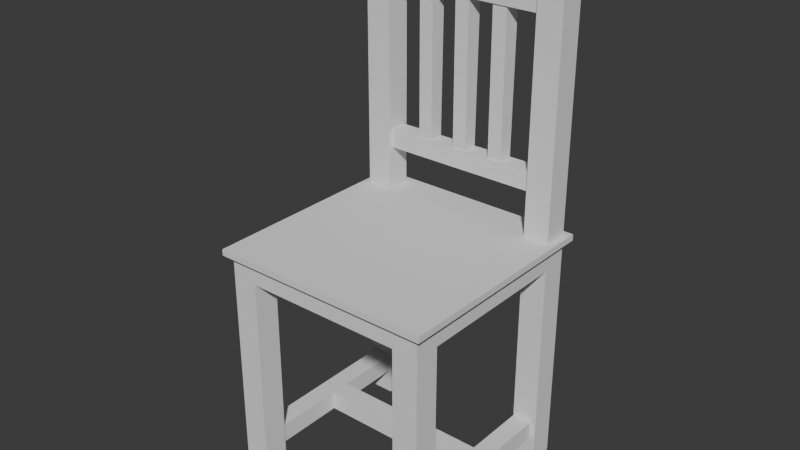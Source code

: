 # Source: 09_low_poly_chair.blend  (saved by Blender 4.4.32; exported with 4.5.12 LTS)
import bpy
from mathutils import Matrix  # noqa: F401  (used for matrix-valued properties, if any)

bpy.ops.wm.read_factory_settings(use_empty=True)
scene = bpy.context.scene
scene.name = 'Scene'

# ---- collections
col_collection = bpy.data.collections.new('Collection'); scene.collection.children.link(col_collection)

# ---- world
world_world = bpy.data.worlds.new('World'); scene.world = world_world
world_world.use_nodes = True; world_world.node_tree.nodes.clear()
_N = world_world.node_tree.nodes; _L = world_world.node_tree.links
n0 = _N.new('ShaderNodeOutputWorld'); n0.name = 'World Output'; n0.location = (300, 300)
n1 = _N.new('ShaderNodeBackground'); n1.name = 'Background'; n1.location = (10, 300)
n1.inputs[0].default_value = (0.05088, 0.05088, 0.05088, 1.0)
_L.new(n1.outputs[0], n0.inputs[0])
n0.is_active_output = True
world_world.color = (0.05088, 0.05088, 0.05088)
world_world.sun_shadow_jitter_overblur = 0.0

# ---- meshes
me_cube_001 = bpy.data.meshes.new('Cube.001')
me_cube_001.from_pydata([(-0.3879, -0.3879, -0.05072), (-0.3879, -0.3879, 0.05072), (-0.3879, 0.3879, -0.05072), (-0.3879, 0.3879, 0.05072), (0.3879, -0.3879, -0.05072), (0.3879, -0.3879, 0.05072), (0.3879, 0.3879, -0.05072), (0.3879, 0.3879, 0.05072), (-0.293, 0.3879, -0.05072), (0.293, 0.3879, -0.05072), (0.293, 0.3879, 0.05072), (-0.293, 0.3879, 0.05072), (0.293, -0.3879, -0.05072), (-0.293, -0.3879, -0.05072), (-0.293, -0.3879, 0.05072), (0.293, -0.3879, 0.05072), (0.3879, 0.2935, 0.05072), (0.3879, -0.2935, 0.05072), (0.3879, 0.2935, -0.05072), (0.3879, -0.2935, -0.05072), (-0.3879, 0.2935, 0.05072), (-0.3879, -0.2935, 0.05072), (-0.3879, -0.2935, -0.05072), (-0.3879, 0.2935, -0.05072), (-0.293, -0.2935, 0.05072), (-0.293, 0.2935, 0.05072), (0.293, -0.2935, 0.05072), (0.293, 0.2935, 0.05072), (0.293, -0.2935, -0.05072), (0.293, 0.2935, -0.05072), (-0.293, -0.2935, -0.05072), (-0.293, 0.2935, -0.05072), (-0.293, 0.3879, -0.8477), (-0.3879, 0.3879, -0.8477), (0.293, 0.3879, -0.8477), (0.3879, 0.3879, -0.8477), (0.3879, -0.3879, -0.8477), (0.293, -0.3879, -0.8477), (-0.293, -0.3879, -0.8477), (-0.3879, -0.3879, -0.8477), (0.3879, -0.2935, -0.8477), (0.293, -0.2935, -0.8477), (0.293, 0.2935, -0.8477), (0.3879, 0.2935, -0.8477), (-0.293, -0.2935, -0.8477), (-0.3879, -0.2935, -0.8477), (-0.3879, 0.2935, -0.8477), (-0.293, 0.2935, -0.8477), (-0.3879, -0.3879, 0.02769), (-0.3879, 0.3879, 0.02769), (0.3879, 0.3879, 0.02769), (0.3879, -0.3879, 0.02769), (-0.293, -0.3879, 0.02769), (0.293, -0.3879, 0.02769), (0.293, 0.3879, 0.02769), (-0.293, 0.3879, 0.02769), (0.3879, -0.2935, 0.02769), (0.3879, 0.2935, 0.02769), (-0.3879, 0.2935, 0.02769), (-0.3879, -0.2935, 0.02769), (-0.4121, -0.4121, 0.02769), (-0.4121, -0.4121, 0.05072), (0.293, 0.4121, 0.05072), (-0.293, 0.4121, 0.05072), (-0.293, -0.4121, 0.05072), (0.293, -0.4121, 0.05072), (0.293, -0.4121, 0.02769), (-0.293, 0.4121, 0.02769), (-0.4121, 0.4121, 0.05072), (0.4121, 0.4121, 0.05072), (0.4121, -0.4121, 0.05072), (-0.4121, 0.2935, 0.05072), (-0.4121, -0.2935, 0.05072), (0.4121, 0.2935, 0.05072), (0.4121, -0.2935, 0.05072), (0.4121, 0.2935, 0.02769), (-0.4121, -0.2935, 0.02769), (-0.4121, 0.4121, 0.02769), (0.4121, 0.4121, 0.02769), (0.4121, -0.4121, 0.02769), (-0.293, -0.4121, 0.02769), (0.293, 0.4121, 0.02769), (0.4121, -0.2935, 0.02769), (-0.4121, 0.2935, 0.02769), (-0.3879, 0.3879, 1.05), (-0.293, 0.3879, 1.05), (0.293, 0.3879, 1.05), (0.3879, 0.3879, 1.05), (-0.293, 0.2935, 1.05), (-0.3879, 0.2935, 1.05), (0.3879, 0.2935, 1.05), (0.293, 0.2935, 1.05), (-0.3879, 0.3879, 0.2948), (-0.3879, 0.3879, 0.1949), (-0.293, 0.3729, 0.2099), (-0.293, 0.3729, 0.2798), (-0.3879, 0.2935, 0.2948), (-0.3879, 0.2935, 0.1949), (-0.293, 0.3084, 0.2798), (-0.293, 0.3084, 0.2099), (0.3879, 0.3879, 0.2948), (0.3879, 0.3879, 0.1949), (0.3879, 0.2935, 0.1949), (0.3879, 0.2935, 0.2948), (0.293, 0.3084, 0.2798), (0.293, 0.3084, 0.2099), (0.293, 0.3729, 0.2099), (0.293, 0.3729, 0.2798), (-0.293, 0.3879, 0.1949), (-0.293, 0.3879, 0.2948), (-0.293, 0.2935, 0.2948), (-0.293, 0.2935, 0.1949), (0.293, 0.3879, 0.1949), (0.293, 0.3879, 0.2948), (0.293, 0.2935, 0.2948), (0.293, 0.2935, 0.1949), (-0.3879, 0.3879, 0.9654), (-0.3879, 0.3879, 0.7993), (-0.3879, 0.2935, 0.7993), (-0.3879, 0.2935, 0.9654), (-0.293, 0.3765, 0.9634), (-0.293, 0.3765, 0.8107), (-0.293, 0.3048, 0.9634), (-0.293, 0.3048, 0.8107), (0.3879, 0.3879, 0.7993), (0.3879, 0.3879, 0.9654), (0.293, 0.3765, 0.8107), (0.293, 0.3765, 0.9634), (0.3879, 0.2935, 0.9654), (0.3879, 0.2935, 0.7993), (0.293, 0.3048, 0.9634), (0.293, 0.3048, 0.8107), (-0.293, 0.3879, 0.9742), (-0.293, 0.3879, 0.7993), (-0.293, 0.2935, 0.9742), (-0.293, 0.2935, 0.7993), (0.293, 0.2935, 0.9742), (0.293, 0.2935, 0.7993), (0.293, 0.3879, 0.7993), (0.293, 0.3879, 0.9742), (-0.12, 0.3712, 0.8107), (-0.1729, 0.3712, 0.8109), (0.02643, 0.3712, 0.8111), (-0.02643, 0.3712, 0.8111), (0.1729, 0.3712, 0.8109), (0.12, 0.3712, 0.8107), (0.1729, 0.3102, 0.8109), (0.12, 0.3102, 0.8107), (0.02643, 0.3102, 0.8111), (-0.02643, 0.3102, 0.8111), (-0.12, 0.3102, 0.8107), (-0.1729, 0.3102, 0.8109), (0.1147, 0.3048, 1.056), (0.1783, 0.3048, 1.029), (-0.03178, 0.3048, 1.073), (0.03178, 0.3048, 1.073), (-0.1783, 0.3048, 1.029), (-0.1147, 0.3048, 1.056), (0.1147, 0.3765, 1.056), (0.1783, 0.3765, 1.029), (-0.03178, 0.3765, 1.073), (0.03178, 0.3765, 1.073), (-0.1783, 0.3765, 1.029), (-0.1147, 0.3765, 1.056), (-0.1147, 0.3729, 0.2099), (-0.1783, 0.3729, 0.2099), (0.03178, 0.3729, 0.2099), (-0.03178, 0.3729, 0.2099), (0.1783, 0.3729, 0.2099), (0.1147, 0.3729, 0.2099), (0.1783, 0.3084, 0.2099), (0.1147, 0.3084, 0.2099), (0.03178, 0.3084, 0.2099), (-0.03178, 0.3084, 0.2099), (-0.1147, 0.3084, 0.2099), (-0.1783, 0.3084, 0.2099), (0.12, 0.3138, 0.2798), (0.1729, 0.3138, 0.2798), (-0.02643, 0.3138, 0.2798), (0.02643, 0.3138, 0.2798), (-0.1729, 0.3138, 0.2798), (-0.12, 0.3138, 0.2798), (0.12, 0.3676, 0.2798), (0.1729, 0.3676, 0.2798), (-0.02643, 0.3676, 0.2798), (0.02643, 0.3676, 0.2798), (-0.1729, 0.3676, 0.2798), (-0.12, 0.3676, 0.2798), (0.1783, 0.3765, 0.8109), (0.1147, 0.3765, 0.8107), (0.03178, 0.3765, 0.8111), (-0.03178, 0.3765, 0.8111), (-0.1147, 0.3765, 0.8107), (-0.1783, 0.3765, 0.8109), (0.1783, 0.3048, 0.8109), (0.1147, 0.3048, 0.8107), (0.03178, 0.3048, 0.8111), (-0.03178, 0.3048, 0.8111), (-0.1147, 0.3048, 0.8107), (-0.1783, 0.3048, 0.8109), (0.1147, 0.3729, 0.2798), (0.1783, 0.3729, 0.2798), (-0.03178, 0.3729, 0.2798), (0.03178, 0.3729, 0.2798), (-0.1783, 0.3729, 0.2798), (-0.1147, 0.3729, 0.2798), (0.1147, 0.3084, 0.2798), (0.1783, 0.3084, 0.2798), (-0.03178, 0.3084, 0.2798), (0.03178, 0.3084, 0.2798), (-0.1783, 0.3084, 0.2798), (-0.1147, 0.3084, 0.2798), (-0.3691, -0.3036, -0.7483), (-0.3691, -0.3036, -0.6773), (-0.3691, 0.3175, -0.7483), (-0.3691, 0.3175, -0.6773), (-0.2981, -0.3036, -0.7483), (-0.2981, -0.3036, -0.6773), (-0.2981, 0.3175, -0.7483), (-0.2981, 0.3175, -0.6773), (0.3691, -0.3036, -0.7483), (0.3691, -0.3036, -0.6773), (0.3691, 0.3175, -0.7483), (0.3691, 0.3175, -0.6773), (0.2981, -0.3036, -0.7483), (0.2981, -0.3036, -0.6773), (0.2981, 0.3175, -0.7483), (0.2981, 0.3175, -0.6773), (-0.3691, -0.02983, -0.7483), (-0.3691, 0.04374, -0.7483), (-0.3691, 0.04374, -0.6773), (-0.3691, -0.02983, -0.6773), (-0.2981, 0.04374, -0.7483), (-0.2981, -0.02983, -0.7483), (-0.2981, -0.02983, -0.6773), (-0.2981, 0.04374, -0.6773), (0.3691, 0.04374, -0.7483), (0.3691, -0.02983, -0.7483), (0.3691, -0.02983, -0.6773), (0.3691, 0.04374, -0.6773), (0.2981, -0.02983, -0.7483), (0.2981, 0.04374, -0.7483), (0.2981, 0.04374, -0.6773), (0.2981, -0.02983, -0.6773)], [], [(22, 30, 44, 45), (0, 22, 45, 39), (3, 20, 97, 93), (28, 12, 13, 30), (6, 18, 43, 35), (3, 11, 63, 68), (55, 49, 77, 67), (21, 20, 71, 72), (15, 14, 64, 65), (7, 10, 112, 101), (9, 29, 31, 8), (52, 13, 12, 53), (54, 9, 8, 55), (57, 50, 78, 75), (24, 14, 15, 26), (28, 19, 40, 41), (24, 21, 1, 14), (11, 25, 27, 10), (17, 26, 15, 5), (14, 1, 61, 64), (11, 10, 62, 63), (21, 24, 25, 20), (19, 28, 29, 18), (24, 26, 27, 25), (28, 30, 31, 29), (30, 22, 23, 31), (56, 19, 18, 57), (26, 17, 16, 27), (58, 23, 22, 59), (53, 51, 79, 66), (45, 44, 38, 39), (34, 35, 43, 42), (33, 32, 47, 46), (41, 40, 36, 37), (2, 8, 32, 33), (18, 29, 42, 43), (23, 2, 33, 46), (29, 9, 34, 42), (30, 13, 38, 44), (31, 23, 46, 47), (9, 6, 35, 34), (12, 28, 41, 37), (19, 4, 36, 40), (8, 31, 47, 32), (4, 12, 37, 36), (13, 0, 39, 38), (19, 56, 51, 4), (49, 58, 83, 77), (1, 21, 72, 61), (23, 58, 49, 2), (6, 50, 57, 18), (2, 49, 55, 8), (5, 15, 65, 70), (59, 48, 60, 76), (13, 52, 48, 0), (9, 54, 50, 6), (0, 48, 59, 22), (4, 51, 53, 12), (79, 70, 65, 66), (60, 61, 72, 76), (81, 62, 69, 78), (80, 64, 61, 60), (77, 68, 63, 67), (78, 69, 73, 75), (83, 71, 68, 77), (82, 74, 70, 79), (71, 83, 76, 72), (74, 82, 75, 73), (62, 81, 67, 63), (64, 80, 66, 65), (54, 55, 67, 81), (52, 53, 66, 80), (16, 17, 74, 73), (51, 56, 82, 79), (17, 5, 70, 74), (48, 52, 80, 60), (20, 3, 68, 71), (58, 59, 76, 83), (7, 16, 73, 69), (50, 54, 81, 78), (10, 7, 69, 62), (56, 57, 75, 82), (87, 86, 91, 90), (85, 84, 89, 88), (11, 3, 93, 108), (10, 27, 115, 112), (20, 25, 111, 97), (96, 110, 135, 118), (113, 114, 137, 138), (16, 7, 101, 102), (100, 113, 138, 124), (139, 136, 91, 86), (25, 11, 108, 111), (116, 119, 89, 84), (27, 16, 102, 115), (103, 100, 124, 129), (104, 107, 201, 207), (110, 96, 97, 111), (96, 92, 93, 97), (92, 109, 108, 93), (113, 100, 101, 112), (103, 114, 115, 102), (169, 171, 172, 166), (100, 103, 102, 101), (119, 134, 88, 89), (95, 94, 108, 109), (98, 95, 109, 110), (99, 98, 110, 111), (94, 99, 111, 108), (106, 107, 113, 112), (104, 105, 115, 114), (107, 104, 114, 113), (105, 106, 112, 115), (167, 173, 174, 164), (132, 116, 84, 85), (92, 96, 118, 117), (134, 132, 85, 88), (110, 109, 133, 135), (125, 139, 86, 87), (136, 128, 90, 91), (128, 125, 87, 90), (114, 103, 129, 137), (119, 116, 117, 118), (116, 132, 133, 117), (130, 127, 159, 153), (134, 119, 118, 135), (125, 128, 129, 124), (128, 136, 137, 129), (139, 125, 124, 138), (189, 195, 196, 190), (109, 92, 117, 133), (120, 121, 133, 132), (122, 120, 132, 134), (123, 122, 134, 135), (121, 123, 135, 133), (130, 131, 137, 136), (126, 127, 139, 138), (127, 130, 136, 139), (131, 126, 138, 137), (204, 165, 94, 95), (191, 197, 198, 192), (131, 130, 153, 194), (126, 131, 194, 188), (193, 199, 123, 121), (152, 158, 161, 155), (154, 160, 163, 157), (156, 162, 120, 122), (127, 126, 188, 159), (158, 189, 190, 161), (160, 191, 192, 163), (195, 152, 155, 196), (197, 154, 157, 198), (199, 156, 122, 123), (105, 104, 207, 170), (106, 105, 170, 168), (165, 175, 99, 94), (206, 200, 203, 209), (208, 202, 205, 211), (210, 204, 95, 98), (107, 106, 168, 201), (200, 169, 166, 203), (202, 167, 164, 205), (171, 206, 209, 172), (173, 208, 211, 174), (175, 210, 98, 99), (189, 158, 159, 188), (191, 160, 161, 190), (193, 162, 163, 192), (158, 152, 153, 159), (160, 154, 155, 161), (162, 156, 157, 163), (176, 177, 146, 147), (178, 179, 148, 149), (180, 181, 150, 151), (152, 195, 194, 153), (154, 197, 196, 155), (156, 199, 198, 157), (169, 200, 201, 168), (167, 202, 203, 166), (165, 204, 205, 164), (182, 176, 147, 145), (184, 178, 149, 143), (186, 180, 151, 141), (171, 169, 168, 170), (173, 167, 166, 172), (175, 165, 164, 174), (206, 171, 170, 207), (208, 173, 172, 209), (210, 175, 174, 211), (162, 193, 121, 120), (144, 145, 189, 188), (142, 143, 191, 190), (140, 141, 193, 192), (147, 146, 194, 195), (145, 147, 195, 189), (146, 144, 188, 194), (149, 148, 196, 197), (143, 149, 197, 191), (148, 142, 190, 196), (151, 150, 198, 199), (141, 151, 199, 193), (150, 140, 192, 198), (182, 183, 201, 200), (184, 185, 203, 202), (186, 187, 205, 204), (176, 182, 200, 206), (177, 176, 206, 207), (183, 177, 207, 201), (178, 184, 202, 208), (179, 178, 208, 209), (185, 179, 209, 203), (180, 186, 204, 210), (181, 180, 210, 211), (187, 181, 211, 205), (181, 187, 140, 150), (187, 186, 141, 140), (179, 185, 142, 148), (185, 184, 143, 142), (177, 183, 144, 146), (183, 182, 145, 144), (219, 215, 230, 235), (214, 215, 219, 218), (220, 237, 238, 221), (216, 217, 213, 212), (229, 230, 215, 214), (218, 219, 235, 232), (222, 236, 241, 226), (222, 226, 227, 223), (240, 243, 234, 233), (224, 220, 221, 225), (236, 222, 223, 239), (226, 241, 242, 227), (234, 231, 213, 217), (228, 233, 216, 212), (233, 234, 217, 216), (214, 218, 232, 229), (243, 225, 221, 238), (227, 242, 239, 223), (240, 224, 225, 243), (237, 220, 224, 240), (231, 234, 235, 230), (233, 228, 229, 232), (241, 240, 233, 232), (230, 229, 228, 231), (243, 238, 239, 242), (237, 240, 241, 236), (242, 241, 232, 235), (236, 239, 238, 237), (212, 213, 231, 228), (243, 242, 235, 234)])
_uv = me_cube_001.uv_layers.new(name='UVMap')
_uv.uv.foreach_set('vector', [0.125, 0.7261, 0.1483, 0.7261, 0.1483, 0.7261, 0.125, 0.7261, 0.375, 0.0, 0.375, 0.02388, 0.375, 0.02388, 0.375, 0.0, 0.875, 0.5, 0.875, 0.5239, 0.875, 0.5239, 0.875, 0.5, 0.3517, 0.7261, 0.3517, 0.75, 0.1483, 0.75, 0.1483, 0.7261, 0.375, 0.5, 0.375, 0.5239, 0.375, 0.5239, 0.375, 0.5, 0.875, 0.5, 0.8517, 0.5, 0.8517, 0.5, 0.875, 0.5, 0.5683, 0.2733, 0.5683, 0.25, 0.5683, 0.25, 0.5683, 0.2733, 0.875, 0.7261, 0.875, 0.5239, 0.875, 0.5239, 0.875, 0.7261, 0.6483, 0.75, 0.8517, 0.75, 0.8517, 0.75, 0.6483, 0.75, 0.625, 0.5, 0.6483, 0.5, 0.6483, 0.5, 0.625, 0.5, 0.3517, 0.5, 0.3517, 0.5239, 0.1483, 0.5239, 0.1483, 0.5, 0.5683, 0.9767, 0.375, 0.9767, 0.375, 0.7733, 0.5683, 0.7733, 0.5683, 0.4767, 0.375, 0.4767, 0.375, 0.2733, 0.5683, 0.2733, 0.5683, 0.5239, 0.5683, 0.5, 0.5683, 0.5, 0.5683, 0.5239, 0.8517, 0.7261, 0.8517, 0.75, 0.6483, 0.75, 0.6483, 0.7261, 0.3517, 0.7261, 0.375, 0.7261, 0.375, 0.7261, 0.3517, 0.7261, 0.8517, 0.7261, 0.875, 0.7261, 0.875, 0.75, 0.8517, 0.75, 0.8517, 0.5, 0.8517, 0.5239, 0.6483, 0.5239, 0.6483, 0.5, 0.625, 0.7261, 0.6483, 0.7261, 0.6483, 0.75, 0.625, 0.75, 0.8517, 0.75, 0.875, 0.75, 0.875, 0.75, 0.8517, 0.75, 0.8517, 0.5, 0.6483, 0.5, 0.6483, 0.5, 0.8517, 0.5, 0.875, 0.7261, 0.8517, 0.7261, 0.8517, 0.5239, 0.875, 0.5239, 0.375, 0.7261, 0.3517, 0.7261, 0.3517, 0.5239, 0.375, 0.5239, 0.8517, 0.7261, 0.6483, 0.7261, 0.6483, 0.5239, 0.8517, 0.5239, 0.3517, 0.7261, 0.1483, 0.7261, 0.1483, 0.5239, 0.3517, 0.5239, 0.1483, 0.7261, 0.125, 0.7261, 0.125, 0.5239, 0.1483, 0.5239, 0.5683, 0.7261, 0.375, 0.7261, 0.375, 0.5239, 0.5683, 0.5239, 0.6483, 0.7261, 0.625, 0.7261, 0.625, 0.5239, 0.6483, 0.5239, 0.5683, 0.2261, 0.375, 0.2261, 0.375, 0.02388, 0.5683, 0.02388, 0.5683, 0.7733, 0.5683, 0.75, 0.5683, 0.75, 0.5683, 0.7733, 0.125, 0.7261, 0.1483, 0.7261, 0.1483, 0.75, 0.125, 0.75, 0.3517, 0.5, 0.375, 0.5, 0.375, 0.5239, 0.3517, 0.5239, 0.125, 0.5, 0.1483, 0.5, 0.1483, 0.5239, 0.125, 0.5239, 0.3517, 0.7261, 0.375, 0.7261, 0.375, 0.75, 0.3517, 0.75, 0.375, 0.25, 0.375, 0.2733, 0.375, 0.2733, 0.375, 0.25, 0.375, 0.5239, 0.3517, 0.5239, 0.3517, 0.5239, 0.375, 0.5239, 0.375, 0.2261, 0.375, 0.25, 0.375, 0.25, 0.375, 0.2261, 0.3517, 0.5239, 0.3517, 0.5, 0.3517, 0.5, 0.3517, 0.5239, 0.1483, 0.7261, 0.1483, 0.75, 0.1483, 0.75, 0.1483, 0.7261, 0.1483, 0.5239, 0.125, 0.5239, 0.125, 0.5239, 0.1483, 0.5239, 0.375, 0.4767, 0.375, 0.5, 0.375, 0.5, 0.375, 0.4767, 0.3517, 0.75, 0.3517, 0.7261, 0.3517, 0.7261, 0.3517, 0.75, 0.375, 0.7261, 0.375, 0.75, 0.375, 0.75, 0.375, 0.7261, 0.1483, 0.5, 0.1483, 0.5239, 0.1483, 0.5239, 0.1483, 0.5, 0.375, 0.75, 0.375, 0.7733, 0.375, 0.7733, 0.375, 0.75, 0.375, 0.9767, 0.375, 1.0, 0.375, 1.0, 0.375, 0.9767, 0.375, 0.7261, 0.5683, 0.7261, 0.5683, 0.75, 0.375, 0.75, 0.5683, 0.25, 0.5683, 0.2261, 0.5683, 0.2261, 0.5683, 0.25, 0.875, 0.75, 0.875, 0.7261, 0.875, 0.7261, 0.875, 0.75, 0.375, 0.2261, 0.5683, 0.2261, 0.5683, 0.25, 0.375, 0.25, 0.375, 0.5, 0.5683, 0.5, 0.5683, 0.5239, 0.375, 0.5239, 0.375, 0.25, 0.5683, 0.25, 0.5683, 0.2733, 0.375, 0.2733, 0.625, 0.75, 0.6483, 0.75, 0.6483, 0.75, 0.625, 0.75, 0.5683, 0.02388, 0.5683, 0.0, 0.5683, 0.0, 0.5683, 0.02388, 0.375, 0.9767, 0.5683, 0.9767, 0.5683, 1.0, 0.375, 1.0, 0.375, 0.4767, 0.5683, 0.4767, 0.5683, 0.5, 0.375, 0.5, 0.375, 0.0, 0.5683, 0.0, 0.5683, 0.02388, 0.375, 0.02388, 0.375, 0.75, 0.5683, 0.75, 0.5683, 0.7733, 0.375, 0.7733, 0.5683, 0.75, 0.625, 0.75, 0.625, 0.7733, 0.5683, 0.7733, 0.5683, 0.0, 0.625, 0.0, 0.625, 0.02388, 0.5683, 0.02388, 0.5683, 0.4767, 0.625, 0.4767, 0.625, 0.5, 0.5683, 0.5, 0.5683, 0.9767, 0.625, 0.9767, 0.625, 1.0, 0.5683, 1.0, 0.5683, 0.25, 0.625, 0.25, 0.625, 0.2733, 0.5683, 0.2733, 0.5683, 0.5, 0.625, 0.5, 0.625, 0.5239, 0.5683, 0.5239, 0.5683, 0.2261, 0.625, 0.2261, 0.625, 0.25, 0.5683, 0.25, 0.5683, 0.7261, 0.625, 0.7261, 0.625, 0.75, 0.5683, 0.75, 0.625, 0.2261, 0.5683, 0.2261, 0.5683, 0.02388, 0.625, 0.02388, 0.625, 0.7261, 0.5683, 0.7261, 0.5683, 0.5239, 0.625, 0.5239, 0.625, 0.4767, 0.5683, 0.4767, 0.5683, 0.2733, 0.625, 0.2733, 0.625, 0.9767, 0.5683, 0.9767, 0.5683, 0.7733, 0.625, 0.7733, 0.5683, 0.4767, 0.5683, 0.2733, 0.5683, 0.2733, 0.5683, 0.4767, 0.5683, 0.9767, 0.5683, 0.7733, 0.5683, 0.7733, 0.5683, 0.9767, 0.625, 0.5239, 0.625, 0.7261, 0.625, 0.7261, 0.625, 0.5239, 0.5683, 0.75, 0.5683, 0.7261, 0.5683, 0.7261, 0.5683, 0.75, 0.625, 0.7261, 0.625, 0.75, 0.625, 0.75, 0.625, 0.7261, 0.5683, 1.0, 0.5683, 0.9767, 0.5683, 0.9767, 0.5683, 1.0, 0.875, 0.5239, 0.875, 0.5, 0.875, 0.5, 0.875, 0.5239, 0.5683, 0.2261, 0.5683, 0.02388, 0.5683, 0.02388, 0.5683, 0.2261, 0.625, 0.5, 0.625, 0.5239, 0.625, 0.5239, 0.625, 0.5, 0.5683, 0.5, 0.5683, 0.4767, 0.5683, 0.4767, 0.5683, 0.5, 0.6483, 0.5, 0.625, 0.5, 0.625, 0.5, 0.6483, 0.5, 0.5683, 0.7261, 0.5683, 0.5239, 0.5683, 0.5239, 0.5683, 0.7261, 0.625, 0.5, 0.6483, 0.5, 0.6483, 0.5239, 0.625, 0.5239, 0.8517, 0.5, 0.875, 0.5, 0.875, 0.5239, 0.8517, 0.5239, 0.8517, 0.5, 0.875, 0.5, 0.875, 0.5, 0.8517, 0.5, 0.6483, 0.5, 0.6483, 0.5239, 0.6483, 0.5239, 0.6483, 0.5, 0.875, 0.5239, 0.8517, 0.5239, 0.8517, 0.5239, 0.875, 0.5239, 0.875, 0.5239, 0.8517, 0.5239, 0.8517, 0.5239, 0.875, 0.5239, 0.6483, 0.5, 0.6483, 0.5239, 0.6483, 0.5239, 0.6483, 0.5, 0.625, 0.5239, 0.625, 0.5, 0.625, 0.5, 0.625, 0.5239, 0.625, 0.5, 0.6483, 0.5, 0.6483, 0.5, 0.625, 0.5, 0.6483, 0.5, 0.6483, 0.5239, 0.6483, 0.5239, 0.6483, 0.5, 0.8517, 0.5239, 0.8517, 0.5, 0.8517, 0.5, 0.8517, 0.5239, 0.875, 0.5, 0.875, 0.5239, 0.875, 0.5239, 0.875, 0.5, 0.6483, 0.5239, 0.625, 0.5239, 0.625, 0.5239, 0.6483, 0.5239, 0.625, 0.5239, 0.625, 0.5, 0.625, 0.5, 0.625, 0.5239, 0.6483, 0.5201, 0.6483, 0.5038, 0.6881, 0.5038, 0.6881, 0.5201, 0.8517, 0.5239, 0.875, 0.5239, 0.875, 0.5239, 0.8517, 0.5239, 0.875, 0.5239, 0.875, 0.5, 0.875, 0.5, 0.875, 0.5239, 0.875, 0.5, 0.8517, 0.5, 0.8517, 0.5, 0.875, 0.5, 0.6483, 0.5, 0.625, 0.5, 0.625, 0.5, 0.6483, 0.5, 0.625, 0.5239, 0.6483, 0.5239, 0.6483, 0.5239, 0.625, 0.5239, 0.7102, 0.5038, 0.7102, 0.5201, 0.739, 0.5201, 0.739, 0.5038, 0.625, 0.5, 0.625, 0.5239, 0.625, 0.5239, 0.625, 0.5, 0.875, 0.5239, 0.8517, 0.5239, 0.8517, 0.5239, 0.875, 0.5239, 0.8517, 0.5038, 0.8517, 0.5038, 0.8517, 0.5, 0.8517, 0.5, 0.8517, 0.5201, 0.8517, 0.5038, 0.8517, 0.5, 0.8517, 0.5239, 0.8517, 0.5201, 0.8517, 0.5201, 0.8517, 0.5239, 0.8517, 0.5239, 0.8517, 0.5038, 0.8517, 0.5201, 0.8517, 0.5239, 0.8517, 0.5, 0.6483, 0.5038, 0.6483, 0.5038, 0.6483, 0.5, 0.6483, 0.5, 0.6483, 0.5201, 0.6483, 0.5201, 0.6483, 0.5239, 0.6483, 0.5239, 0.6483, 0.5038, 0.6483, 0.5201, 0.6483, 0.5239, 0.6483, 0.5, 0.6483, 0.5201, 0.6483, 0.5038, 0.6483, 0.5, 0.6483, 0.5239, 0.761, 0.5038, 0.761, 0.5201, 0.7898, 0.5201, 0.7898, 0.5038, 0.8517, 0.5, 0.875, 0.5, 0.875, 0.5, 0.8517, 0.5, 0.875, 0.5, 0.875, 0.5239, 0.875, 0.5239, 0.875, 0.5, 0.8517, 0.5239, 0.8517, 0.5, 0.8517, 0.5, 0.8517, 0.5239, 0.8517, 0.5239, 0.8517, 0.5, 0.8517, 0.5, 0.8517, 0.5239, 0.625, 0.5, 0.6483, 0.5, 0.6483, 0.5, 0.625, 0.5, 0.6483, 0.5239, 0.625, 0.5239, 0.625, 0.5239, 0.6483, 0.5239, 0.625, 0.5239, 0.625, 0.5, 0.625, 0.5, 0.625, 0.5239, 0.6483, 0.5239, 0.625, 0.5239, 0.625, 0.5239, 0.6483, 0.5239, 0.875, 0.5239, 0.875, 0.5, 0.875, 0.5, 0.875, 0.5239, 0.875, 0.5, 0.8517, 0.5, 0.8517, 0.5, 0.875, 0.5, 0.6483, 0.521, 0.6483, 0.5029, 0.6881, 0.5029, 0.6881, 0.521, 0.8517, 0.5239, 0.875, 0.5239, 0.875, 0.5239, 0.8517, 0.5239, 0.625, 0.5, 0.625, 0.5239, 0.625, 0.5239, 0.625, 0.5, 0.625, 0.5239, 0.6483, 0.5239, 0.6483, 0.5239, 0.625, 0.5239, 0.6483, 0.5, 0.625, 0.5, 0.625, 0.5, 0.6483, 0.5, 0.7102, 0.5029, 0.7102, 0.521, 0.739, 0.521, 0.739, 0.5029, 0.8517, 0.5, 0.875, 0.5, 0.875, 0.5, 0.8517, 0.5, 0.8517, 0.5029, 0.8517, 0.5029, 0.8517, 0.5, 0.8517, 0.5, 0.8517, 0.521, 0.8517, 0.5029, 0.8517, 0.5, 0.8517, 0.5239, 0.8517, 0.521, 0.8517, 0.521, 0.8517, 0.5239, 0.8517, 0.5239, 0.8517, 0.5029, 0.8517, 0.521, 0.8517, 0.5239, 0.8517, 0.5, 0.6483, 0.521, 0.6483, 0.521, 0.6483, 0.5239, 0.6483, 0.5239, 0.6483, 0.5029, 0.6483, 0.5029, 0.6483, 0.5, 0.6483, 0.5, 0.6483, 0.5029, 0.6483, 0.521, 0.6483, 0.5239, 0.6483, 0.5, 0.6483, 0.521, 0.6483, 0.5029, 0.6483, 0.5, 0.6483, 0.5239, 0.8119, 0.5038, 0.8119, 0.5038, 0.8517, 0.5038, 0.8517, 0.5038, 0.761, 0.5029, 0.761, 0.521, 0.7898, 0.521, 0.7898, 0.5029, 0.6483, 0.521, 0.6483, 0.521, 0.6881, 0.521, 0.6881, 0.521, 0.6483, 0.5029, 0.6483, 0.521, 0.6881, 0.521, 0.6881, 0.5029, 0.8119, 0.5029, 0.8119, 0.521, 0.8517, 0.521, 0.8517, 0.5029, 0.7102, 0.521, 0.7102, 0.5029, 0.739, 0.5029, 0.739, 0.521, 0.761, 0.521, 0.761, 0.5029, 0.7898, 0.5029, 0.7898, 0.521, 0.8119, 0.521, 0.8119, 0.5029, 0.8517, 0.5029, 0.8517, 0.521, 0.6483, 0.5029, 0.6483, 0.5029, 0.6881, 0.5029, 0.6881, 0.5029, 0.7102, 0.5029, 0.7102, 0.5029, 0.739, 0.5029, 0.739, 0.5029, 0.761, 0.5029, 0.761, 0.5029, 0.7898, 0.5029, 0.7898, 0.5029, 0.7102, 0.521, 0.7102, 0.521, 0.739, 0.521, 0.739, 0.521, 0.761, 0.521, 0.761, 0.521, 0.7898, 0.521, 0.7898, 0.521, 0.8119, 0.521, 0.8119, 0.521, 0.8517, 0.521, 0.8517, 0.521, 0.6483, 0.5201, 0.6483, 0.5201, 0.6881, 0.5201, 0.6881, 0.5201, 0.6483, 0.5038, 0.6483, 0.5201, 0.6881, 0.5201, 0.6881, 0.5038, 0.8119, 0.5038, 0.8119, 0.5201, 0.8517, 0.5201, 0.8517, 0.5038, 0.7102, 0.5201, 0.7102, 0.5038, 0.739, 0.5038, 0.739, 0.5201, 0.761, 0.5201, 0.761, 0.5038, 0.7898, 0.5038, 0.7898, 0.5201, 0.8119, 0.5201, 0.8119, 0.5038, 0.8517, 0.5038, 0.8517, 0.5201, 0.6483, 0.5038, 0.6483, 0.5038, 0.6881, 0.5038, 0.6881, 0.5038, 0.7102, 0.5038, 0.7102, 0.5038, 0.739, 0.5038, 0.739, 0.5038, 0.761, 0.5038, 0.761, 0.5038, 0.7898, 0.5038, 0.7898, 0.5038, 0.7102, 0.5201, 0.7102, 0.5201, 0.739, 0.5201, 0.739, 0.5201, 0.761, 0.5201, 0.761, 0.5201, 0.7898, 0.5201, 0.7898, 0.5201, 0.8119, 0.5201, 0.8119, 0.5201, 0.8517, 0.5201, 0.8517, 0.5201, 0.7102, 0.5029, 0.7102, 0.5029, 0.6881, 0.5029, 0.6881, 0.5029, 0.761, 0.5029, 0.761, 0.5029, 0.739, 0.5029, 0.739, 0.5029, 0.8119, 0.5029, 0.8119, 0.5029, 0.7898, 0.5029, 0.7898, 0.5029, 0.7102, 0.5029, 0.7102, 0.521, 0.6881, 0.521, 0.6881, 0.5029, 0.761, 0.5029, 0.761, 0.521, 0.739, 0.521, 0.739, 0.5029, 0.8119, 0.5029, 0.8119, 0.521, 0.7898, 0.521, 0.7898, 0.5029, 0.7083, 0.5187, 0.69, 0.5187, 0.69, 0.5197, 0.7083, 0.5197, 0.7592, 0.5187, 0.7408, 0.5187, 0.7408, 0.5197, 0.7592, 0.5197, 0.81, 0.5187, 0.7917, 0.5187, 0.7917, 0.5197, 0.81, 0.5197, 0.7102, 0.521, 0.7102, 0.521, 0.6881, 0.521, 0.6881, 0.521, 0.761, 0.521, 0.761, 0.521, 0.739, 0.521, 0.739, 0.521, 0.8119, 0.521, 0.8119, 0.521, 0.7898, 0.521, 0.7898, 0.521, 0.7102, 0.5038, 0.7102, 0.5038, 0.6881, 0.5038, 0.6881, 0.5038, 0.761, 0.5038, 0.761, 0.5038, 0.739, 0.5038, 0.739, 0.5038, 0.8119, 0.5038, 0.8119, 0.5038, 0.7898, 0.5038, 0.7898, 0.5038, 0.7083, 0.5051, 0.7083, 0.5187, 0.7083, 0.5197, 0.7083, 0.5042, 0.7592, 0.5051, 0.7592, 0.5187, 0.7592, 0.5197, 0.7592, 0.5042, 0.81, 0.5051, 0.81, 0.5187, 0.81, 0.5197, 0.81, 0.5042, 0.7102, 0.5201, 0.7102, 0.5038, 0.6881, 0.5038, 0.6881, 0.5201, 0.761, 0.5201, 0.761, 0.5038, 0.739, 0.5038, 0.739, 0.5201, 0.8119, 0.5201, 0.8119, 0.5038, 0.7898, 0.5038, 0.7898, 0.5201, 0.7102, 0.5201, 0.7102, 0.5201, 0.6881, 0.5201, 0.6881, 0.5201, 0.761, 0.5201, 0.761, 0.5201, 0.739, 0.5201, 0.739, 0.5201, 0.8119, 0.5201, 0.8119, 0.5201, 0.7898, 0.5201, 0.7898, 0.5201, 0.8119, 0.5029, 0.8119, 0.5029, 0.8517, 0.5029, 0.8517, 0.5029, 0.69, 0.5042, 0.7083, 0.5042, 0.7102, 0.5029, 0.6881, 0.5029, 0.7408, 0.5042, 0.7592, 0.5042, 0.761, 0.5029, 0.739, 0.5029, 0.7917, 0.5042, 0.81, 0.5042, 0.8119, 0.5029, 0.7898, 0.5029, 0.7083, 0.5197, 0.69, 0.5197, 0.6881, 0.521, 0.7102, 0.521, 0.7083, 0.5042, 0.7083, 0.5197, 0.7102, 0.521, 0.7102, 0.5029, 0.69, 0.5197, 0.69, 0.5042, 0.6881, 0.5029, 0.6881, 0.521, 0.7592, 0.5197, 0.7408, 0.5197, 0.739, 0.521, 0.761, 0.521, 0.7592, 0.5042, 0.7592, 0.5197, 0.761, 0.521, 0.761, 0.5029, 0.7408, 0.5197, 0.7408, 0.5042, 0.739, 0.5029, 0.739, 0.521, 0.81, 0.5197, 0.7917, 0.5197, 0.7898, 0.521, 0.8119, 0.521, 0.81, 0.5042, 0.81, 0.5197, 0.8119, 0.521, 0.8119, 0.5029, 0.7917, 0.5197, 0.7917, 0.5042, 0.7898, 0.5029, 0.7898, 0.521, 0.7083, 0.5051, 0.69, 0.5051, 0.6881, 0.5038, 0.7102, 0.5038, 0.7592, 0.5051, 0.7408, 0.5051, 0.739, 0.5038, 0.761, 0.5038, 0.81, 0.5051, 0.7917, 0.5051, 0.7898, 0.5038, 0.8119, 0.5038, 0.7083, 0.5187, 0.7083, 0.5051, 0.7102, 0.5038, 0.7102, 0.5201, 0.69, 0.5187, 0.7083, 0.5187, 0.7102, 0.5201, 0.6881, 0.5201, 0.69, 0.5051, 0.69, 0.5187, 0.6881, 0.5201, 0.6881, 0.5038, 0.7592, 0.5187, 0.7592, 0.5051, 0.761, 0.5038, 0.761, 0.5201, 0.7408, 0.5187, 0.7592, 0.5187, 0.761, 0.5201, 0.739, 0.5201, 0.7408, 0.5051, 0.7408, 0.5187, 0.739, 0.5201, 0.739, 0.5038, 0.81, 0.5187, 0.81, 0.5051, 0.8119, 0.5038, 0.8119, 0.5201, 0.7917, 0.5187, 0.81, 0.5187, 0.8119, 0.5201, 0.7898, 0.5201, 0.7917, 0.5051, 0.7917, 0.5187, 0.7898, 0.5201, 0.7898, 0.5038, 0.7917, 0.5187, 0.7917, 0.5051, 0.7917, 0.5042, 0.7917, 0.5197, 0.7917, 0.5051, 0.81, 0.5051, 0.81, 0.5042, 0.7917, 0.5042, 0.7408, 0.5187, 0.7408, 0.5051, 0.7408, 0.5042, 0.7408, 0.5197, 0.7408, 0.5051, 0.7592, 0.5051, 0.7592, 0.5042, 0.7408, 0.5042, 0.69, 0.5187, 0.69, 0.5051, 0.69, 0.5042, 0.69, 0.5197, 0.69, 0.5051, 0.7083, 0.5051, 0.7083, 0.5042, 0.69, 0.5042, 0.625, 0.5, 0.875, 0.5, 0.875, 0.6102, 0.625, 0.6102, 0.375, 0.25, 0.625, 0.25, 0.625, 0.5, 0.375, 0.5, 0.375, 0.0, 0.375, 0.1102, 0.625, 0.1102, 0.625, 0.0, 0.375, 0.75, 0.625, 0.75, 0.625, 1.0, 0.375, 1.0, 0.375, 0.1398, 0.625, 0.1398, 0.625, 0.25, 0.375, 0.25, 0.375, 0.5, 0.625, 0.5, 0.625, 0.6102, 0.375, 0.6102, 0.125, 0.5, 0.125, 0.6102, 0.375, 0.6102, 0.375, 0.5, 0.375, 0.25, 0.375, 0.5, 0.625, 0.5, 0.625, 0.25, 0.375, 0.6398, 0.625, 0.6398, 0.625, 0.6398, 0.375, 0.6398, 0.375, 0.75, 0.375, 1.0, 0.625, 1.0, 0.625, 0.75, 0.375, 0.1398, 0.375, 0.25, 0.625, 0.25, 0.625, 0.1398, 0.375, 0.5, 0.375, 0.6102, 0.625, 0.6102, 0.625, 0.5, 0.625, 0.6398, 0.875, 0.6398, 0.875, 0.75, 0.625, 0.75, 0.125, 0.6398, 0.375, 0.6398, 0.375, 0.75, 0.125, 0.75, 0.375, 0.6398, 0.625, 0.6398, 0.625, 0.75, 0.375, 0.75, 0.125, 0.5, 0.375, 0.5, 0.375, 0.6102, 0.125, 0.6102, 0.625, 0.6398, 0.625, 0.75, 0.875, 0.75, 0.875, 0.6398, 0.625, 0.5, 0.625, 0.6102, 0.875, 0.6102, 0.875, 0.5, 0.375, 0.6398, 0.375, 0.75, 0.625, 0.75, 0.625, 0.6398, 0.125, 0.6398, 0.125, 0.75, 0.375, 0.75, 0.375, 0.6398, 0.875, 0.6398, 0.625, 0.6398, 0.625, 0.6102, 0.875, 0.6102, 0.375, 0.6398, 0.125, 0.6398, 0.125, 0.6102, 0.375, 0.6102, 0.375, 0.6102, 0.375, 0.6398, 0.375, 0.6398, 0.375, 0.6102, 0.625, 0.1398, 0.375, 0.1398, 0.375, 0.1102, 0.625, 0.1102, 0.625, 0.6398, 0.875, 0.6398, 0.875, 0.6102, 0.625, 0.6102, 0.125, 0.6398, 0.375, 0.6398, 0.375, 0.6102, 0.125, 0.6102, 0.625, 0.6102, 0.375, 0.6102, 0.375, 0.6102, 0.625, 0.6102, 0.375, 0.1398, 0.625, 0.1398, 0.625, 0.1102, 0.375, 0.1102, 0.375, 0.0, 0.625, 0.0, 0.625, 0.1102, 0.375, 0.1102, 0.625, 0.6398, 0.625, 0.6102, 0.625, 0.6102, 0.625, 0.6398])
me_cube_001.update()

# ---- objects
ob_cube = bpy.data.objects.new('Cube', me_cube_001)
ob_empty = bpy.data.objects.new('Empty', None)

# ---- transforms, parenting, visibility, modifiers, constraints
ob_cube.location = (0.0, 0.0, 0.7128)
ob_empty.location = (-2.102, 5.633, 1.219)
ob_empty.rotation_euler = (1.571, -0.0, 0.0)
ob_empty.scale = (1.228, 1.228, 1.228)
ob_empty.empty_display_type = 'IMAGE'
ob_empty.empty_display_size = 5.0

# ---- collection membership
col_collection.objects.link(ob_cube)
col_collection.objects.link(ob_empty)

# ---- scene / render settings (as saved in the file)
scene.frame_start = 1; scene.frame_end = 250; scene.frame_set(1)
scene.render.engine = 'BLENDER_EEVEE_NEXT'
bpy.context.view_layer.update()

# ---- added for rendering (the .blend has no active camera and no usable light): camera, sun
cam_auto = bpy.data.cameras.new('AutoCamera')
cam_auto.lens = 50.0
cam_auto.sensor_width = 36.0
cam_auto.clip_end = 1000.0
ob_auto_camera = bpy.data.objects.new('AutoCamera', cam_auto)
scene.collection.objects.link(ob_auto_camera)
ob_auto_camera.location = (2.07904, -2.49485, 2.4889)
ob_auto_camera.rotation_euler = (1.09748, -7.21219e-08, 0.694738)
scene.camera = ob_auto_camera
light_auto_sun = bpy.data.lights.new('AutoSun', 'SUN')
light_auto_sun.energy = 3.0
light_auto_sun.angle = 0.0523599
ob_auto_sun = bpy.data.objects.new('AutoSun', light_auto_sun)
scene.collection.objects.link(ob_auto_sun)
ob_auto_sun.rotation_euler = (0.872665, 0.174533, 0.523599)
bpy.context.view_layer.update()
